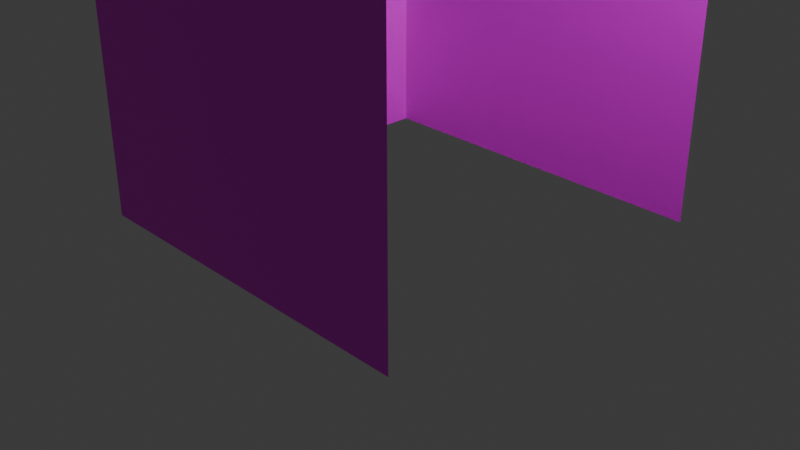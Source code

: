 # Source: Grinder.blend  (saved by Blender 5.1.30; exported with 4.5.12 LTS)
import bpy
from mathutils import Matrix  # noqa: F401  (used for matrix-valued properties, if any)

bpy.ops.wm.read_factory_settings(use_empty=True)
scene = bpy.context.scene
scene.name = 'Scene'

# ---- collections
col_collection = bpy.data.collections.new('Collection'); scene.collection.children.link(col_collection)

# ---- images (referenced by path relative to the original .blend; pixels are not part of the script)
import os
ASSET_DIR = os.environ.get("B2B_ASSET_DIR", "")  # directory of the original .blend (textures are referenced by path, not embedded)
HERE = os.path.dirname(os.path.abspath(__file__))  # packed textures are extracted next to this script under _unpacked/

def load_image(name, relpath, width, height, colorspace="sRGB"):
    """Load a texture the original file referenced (path relative to the .blend, or extracted next to this script)."""
    p = next((c for c in (os.path.join(HERE, relpath), os.path.join(ASSET_DIR, relpath)) if relpath and os.path.exists(c)), "")
    if p:
        img = bpy.data.images.load(p, check_existing=True)
        img.name = name
    else:  # same state as the original file: an image datablock whose file is absent (Cycles renders it pink)
        img = bpy.data.images.new(name, width, height)
        img.source = "FILE"
        img.filepath = "//" + (relpath or name)
    img.colorspace_settings.name = colorspace
    return img
img_plinth_png = load_image('plinth.png', 'plinth.png', 1024, 1024, 'sRGB')
img_grinder_png = load_image('grinder.png', 'grinder.png', 1024, 1024, 'sRGB')

# ---- materials (node trees are filled in below, after node groups)
mat_plinth = bpy.data.materials.new('plinth')
mat_grinder = bpy.data.materials.new('grinder')

# ---- material node trees
mat_plinth.use_nodes = True; mat_plinth.node_tree.nodes.clear()
_N = mat_plinth.node_tree.nodes; _L = mat_plinth.node_tree.links
n0 = _N.new('ShaderNodeBsdfPrincipled'); n0.name = 'Principled BSDF'; n0.location = (-200, 100)
n1 = _N.new('ShaderNodeOutputMaterial'); n1.name = 'Material Output'; n1.location = (200, 100)
n2 = _N.new('ShaderNodeTexImage'); n2.name = 'Image Texture'; n2.location = (-617, 141)
n2.image = img_plinth_png
_L.new(n0.outputs[0], n1.inputs[0])
_L.new(n2.outputs[0], n0.inputs[0])
n1.is_active_output = True
mat_grinder.use_nodes = True; mat_grinder.node_tree.nodes.clear()
_N = mat_grinder.node_tree.nodes; _L = mat_grinder.node_tree.links
n0 = _N.new('ShaderNodeBsdfPrincipled'); n0.name = 'Principled BSDF'; n0.location = (-200, 100)
n1 = _N.new('ShaderNodeOutputMaterial'); n1.name = 'Material Output'; n1.location = (200, 100)
n2 = _N.new('ShaderNodeTexImage'); n2.name = 'Image Texture'; n2.location = (-604, 160)
n2.image = img_grinder_png
_L.new(n0.outputs[0], n1.inputs[0])
_L.new(n2.outputs[0], n0.inputs[0])
n1.is_active_output = True

# ---- world
world_world = bpy.data.worlds.new('World'); scene.world = world_world
world_world.use_nodes = True; world_world.node_tree.nodes.clear()
_N = world_world.node_tree.nodes; _L = world_world.node_tree.links
n0 = _N.new('ShaderNodeOutputWorld'); n0.name = 'World Output'; n0.location = (200, 100)
n1 = _N.new('ShaderNodeBackground'); n1.name = 'Background'; n1.location = (-200, 100)
n1.inputs[0].default_value = (0.05088, 0.05088, 0.05088, 1.0)
_L.new(n1.outputs[0], n0.inputs[0])
n0.is_active_output = True
world_world.color = (0.05088, 0.05088, 0.05088)
world_world.sun_shadow_jitter_overblur = 0.0

# ---- cameras
cam_camera = bpy.data.cameras.new('Camera')
cam_camera.clip_end = 100.0
cam_camera.ortho_scale = 7.314

# ---- lights
light_light = bpy.data.lights.new('Light', 'POINT')
light_light.energy = 1000.0
light_light.shadow_soft_size = 0.1

# ---- meshes
me_cube_001 = bpy.data.meshes.new('Cube.001')
me_cube_001.from_pydata([(-1.0, -1.0, -1.0), (-1.0, -1.0, 1.0), (-1.0, 1.0, -1.0), (-1.0, 1.0, 1.0), (1.0, -1.0, -1.0), (1.0, -1.0, 1.0), (1.0, 1.0, -1.0), (1.0, 1.0, 1.0), (-1.0, 0.3333, -1.0), (-1.0, -0.3333, -1.0), (-1.0, -0.3333, 1.0), (-1.0, 0.3333, 1.0), (1.0, 0.3333, 1.0), (1.0, -0.3333, 1.0), (-1.0, -1.0, -0.3333), (-1.0, -1.0, 0.3333), (-1.0, 1.0, 0.3333), (-1.0, 1.0, -0.3333), (1.0, 1.0, 0.3333), (1.0, 1.0, -0.3333), (1.0, -1.0, 0.3333), (1.0, -1.0, -0.3333), (-1.0, -0.3333, 0.3333), (-1.0, -0.3333, -0.3333), (-1.0, 0.3333, 0.3333), (-1.0, 0.3333, -0.3333)], [], [(24, 11, 3, 16), (16, 3, 7, 18), (20, 5, 1, 15), (13, 10, 1, 5), (7, 3, 11, 12), (12, 11, 10, 13), (15, 1, 10, 22), (22, 10, 11, 24), (9, 23, 25, 8), (23, 22, 24, 25), (0, 14, 23, 9), (14, 15, 22, 23), (4, 21, 14, 0), (21, 20, 15, 14), (2, 17, 19, 6), (17, 16, 18, 19), (8, 25, 17, 2), (25, 24, 16, 17)])
me_cube_001.polygons.foreach_set('material_index', [1, 0, 0, 0, 0, 0, 1, 1, 1, 1, 1, 1, 0, 0, 0, 0, 1, 1])
_uv = me_cube_001.uv_layers.new(name='UVMap')
_uv.uv.foreach_set('vector', [0.3333, 0.6667, 0.3333, 1.0, 0.0, 1.0, 0.0, 0.6667, 0.0, 0.6667, 0.0, 1.0, 1.0, 1.0, 1.0, 0.6667, 1.0, 0.6667, 1.0, 1.0, 0.0, 1.0, 0.0, 0.6667, 1.0, 0.3333, 0.0, 0.3333, 0.0, 0.0, 1.0, 0.0, 1.0, 1.0, 0.0, 1.0, 0.0, 0.6667, 1.0, 0.6667, 1.0, 0.6667, 0.0, 0.6667, 0.0, 0.3333, 1.0, 0.3333, 1.0, 0.6667, 1.0, 1.0, 0.6667, 1.0, 0.6667, 0.6667, 0.6667, 0.6667, 0.6667, 1.0, 0.3333, 1.0, 0.3333, 0.6667, 0.6667, 0.0, 0.6667, 0.3333, 0.3333, 0.3333, 0.3333, 0.0, 0.6667, 0.3333, 0.6667, 0.6667, 0.3333, 0.6667, 0.3333, 0.3333, 1.0, 0.0, 1.0, 0.3333, 0.6667, 0.3333, 0.6667, 0.0, 1.0, 0.3333, 1.0, 0.6667, 0.6667, 0.6667, 0.6667, 0.3333, 1.0, 0.0, 1.0, 0.3333, 0.0, 0.3333, 0.0, 0.0, 1.0, 0.3333, 1.0, 0.6667, 0.0, 0.6667, 0.0, 0.3333, 0.0, 0.0, 0.0, 0.3333, 1.0, 0.3333, 1.0, 0.0, 0.0, 0.3333, 0.0, 0.6667, 1.0, 0.6667, 1.0, 0.3333, 0.3333, 0.0, 0.3333, 0.3333, 0.0, 0.3333, 0.0, 0.0, 0.3333, 0.3333, 0.3333, 0.6667, 0.0, 0.6667, 0.0, 0.3333])
me_cube_001.materials.append(mat_plinth)
me_cube_001.materials.append(mat_grinder)
me_cube_001.update()

# ---- objects
ob_light = bpy.data.objects.new('Light', light_light)
ob_camera = bpy.data.objects.new('Camera', cam_camera)
ob_cube = bpy.data.objects.new('Cube', me_cube_001)

# ---- transforms, parenting, visibility, modifiers, constraints
ob_light.location = (4.076, 1.005, 5.904)
ob_light.rotation_euler = (0.6503, 0.05522, 1.866)
ob_light.lock_rotations_4d = False
ob_light.empty_display_type = 'ARROWS'
ob_light.color = (0.0, 0.0, 0.0, 0.0)
ob_light.lineart.crease_threshold = 0.0
ob_camera.location = (7.359, -6.926, 4.958)
ob_camera.rotation_euler = (1.109, 0.0, 0.8149)
ob_camera.lock_rotations_4d = False
ob_camera.empty_display_type = 'ARROWS'
ob_camera.color = (0.0, 0.0, 0.0, 0.0)
ob_camera.display_type = 'WIRE'
ob_camera.lineart.crease_threshold = 0.0
ob_cube.location = (0.0, 0.0, 2.25)
ob_cube.scale = (2.0, 2.0, 2.25)

# ---- collection membership
col_collection.objects.link(ob_light)
col_collection.objects.link(ob_camera)
col_collection.objects.link(ob_cube)

# ---- scene / render settings (as saved in the file)
scene.camera = ob_camera
scene.frame_start = 1; scene.frame_end = 250; scene.frame_set(1)
scene.render.engine = 'BLENDER_EEVEE_NEXT'
scene.render.bake_bias = 0.0
scene.render.bake_samples = 0
scene.cycles.sampling_pattern = 'TABULATED_SOBOL'
scene.eevee.use_volume_custom_range = False
bpy.context.view_layer.update()
